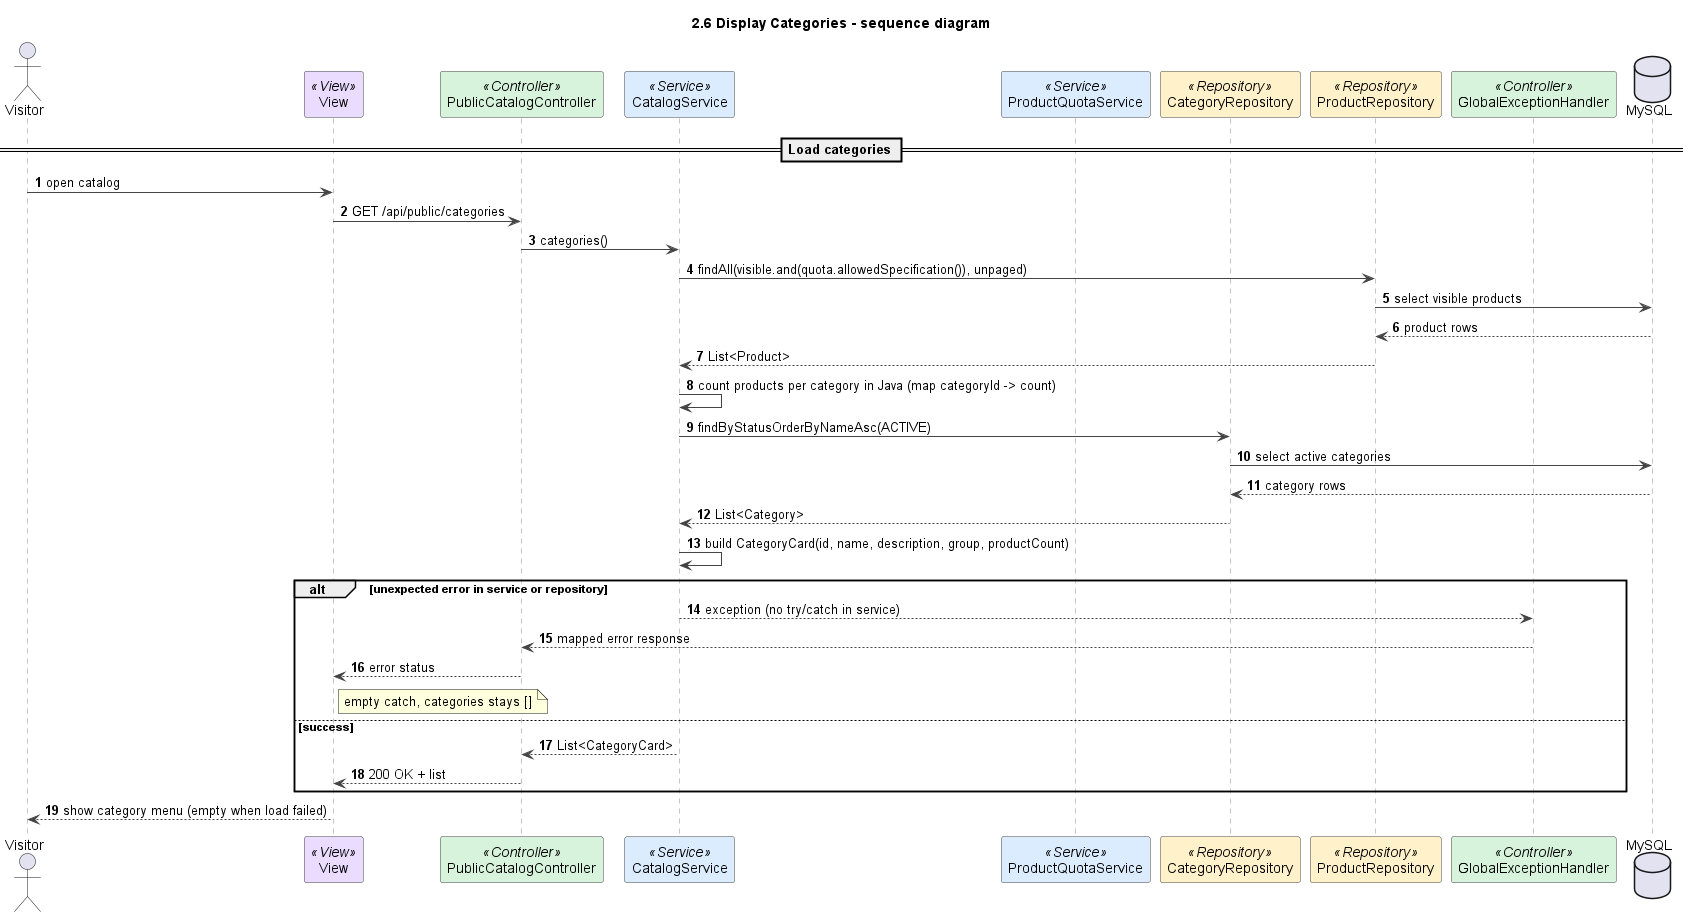

The diagram above was rendered by PlantUML. Its source (embedded in the PNG):
@startuml
title 2.6 Display Categories - sequence diagram
autonumber
skinparam shadowing false
skinparam defaultFontName Arial
skinparam wrapWidth 240
skinparam ArrowColor #444444
skinparam sequenceMessageAlign left
skinparam sequence {
  LifeLineBorderColor #888888
  ParticipantBorderColor #444444
  ParticipantBackgroundColor #FFFFFF
}

actor Visitor as U
participant "View" as V <<View>> #EADCFF
participant PublicCatalogController as C <<Controller>> #D8F3DC
participant CatalogService as S <<Service>> #DCECFF
participant ProductQuotaService as Q <<Service>> #DCECFF
participant CategoryRepository as CR <<Repository>> #FFF1C9
participant ProductRepository as R <<Repository>> #FFF1C9
participant GlobalExceptionHandler as G <<Controller>> #D8F3DC
database MySQL

== Load categories ==
U -> V : open catalog
V -> C : GET /api/public/categories
C -> S : categories()
S -> R : findAll(visible.and(quota.allowedSpecification()), unpaged)
R -> MySQL : select visible products
MySQL --> R : product rows
R --> S : List<Product>
S -> S : count products per category in Java (map categoryId -> count)
S -> CR : findByStatusOrderByNameAsc(ACTIVE)
CR -> MySQL : select active categories
MySQL --> CR : category rows
CR --> S : List<Category>
S -> S : build CategoryCard(id, name, description, group, productCount)
alt unexpected error in service or repository
  S --> G : exception (no try/catch in service)
  G --> C : mapped error response
  C --> V : error status
  note right of V : empty catch, categories stays []
else success
  S --> C : List<CategoryCard>
  C --> V : 200 OK + list
end
V --> U : show category menu (empty when load failed)

@enduml